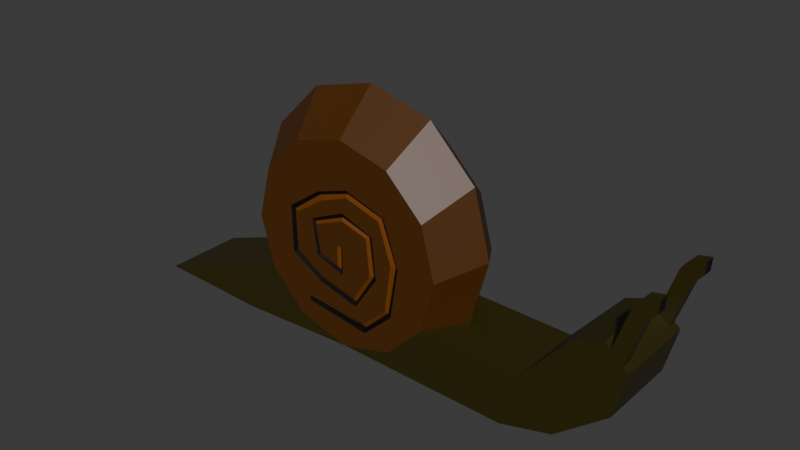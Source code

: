 # Source: Mdl_SnailEnemy1VersionJoran.blend  (saved by Blender 4.3.34; exported with 4.5.12 LTS)
import bpy
from mathutils import Matrix  # noqa: F401  (used for matrix-valued properties, if any)

bpy.ops.wm.read_factory_settings(use_empty=True)
scene = bpy.context.scene
scene.name = 'Scene'

# ---- collections
col_collection = bpy.data.collections.new('Collection'); scene.collection.children.link(col_collection)

# ---- materials (node trees are filled in below, after node groups)
mat_skincolor_snail = bpy.data.materials.new('Skincolor snail')
mat_house = bpy.data.materials.new('House')
mat_black = bpy.data.materials.new('Black')
mat_houseaccentcolor = bpy.data.materials.new('HouseAccentcolor')

# ---- material node trees
mat_skincolor_snail.use_nodes = True; mat_skincolor_snail.node_tree.nodes.clear()
_N = mat_skincolor_snail.node_tree.nodes; _L = mat_skincolor_snail.node_tree.links
n0 = _N.new('ShaderNodeBsdfPrincipled'); n0.name = 'Principled BSDF'; n0.location = (10, 300)
n0.inputs[0].default_value = (0.02936, 0.02249, 0.0, 1.0)
n1 = _N.new('ShaderNodeOutputMaterial'); n1.name = 'Material Output'; n1.location = (300, 300)
_L.new(n0.outputs[0], n1.inputs[0])
n1.is_active_output = True
mat_house.use_nodes = True; mat_house.node_tree.nodes.clear()
_N = mat_house.node_tree.nodes; _L = mat_house.node_tree.links
n0 = _N.new('ShaderNodeBsdfPrincipled'); n0.name = 'Principled BSDF'; n0.location = (10, 300)
n0.inputs[0].default_value = (0.07743, 0.0247, 0.0, 1.0)
n1 = _N.new('ShaderNodeOutputMaterial'); n1.name = 'Material Output'; n1.location = (300, 300)
_L.new(n0.outputs[0], n1.inputs[0])
n1.is_active_output = True
mat_black.use_nodes = True; mat_black.node_tree.nodes.clear()
_N = mat_black.node_tree.nodes; _L = mat_black.node_tree.links
n0 = _N.new('ShaderNodeBsdfPrincipled'); n0.name = 'Principled BSDF'; n0.location = (10, 300)
n0.inputs[0].default_value = (0.0, 0.0, 0.0, 1.0)
n1 = _N.new('ShaderNodeOutputMaterial'); n1.name = 'Material Output'; n1.location = (300, 300)
_L.new(n0.outputs[0], n1.inputs[0])
n1.is_active_output = True
mat_houseaccentcolor.use_nodes = True; mat_houseaccentcolor.node_tree.nodes.clear()
_N = mat_houseaccentcolor.node_tree.nodes; _L = mat_houseaccentcolor.node_tree.links
n0 = _N.new('ShaderNodeBsdfPrincipled'); n0.name = 'Principled BSDF'; n0.location = (10, 300)
n0.inputs[0].default_value = (0.1673, 0.04551, 0.0, 1.0)
n1 = _N.new('ShaderNodeOutputMaterial'); n1.name = 'Material Output'; n1.location = (300, 300)
_L.new(n0.outputs[0], n1.inputs[0])
n1.is_active_output = True

# ---- world
world_world = bpy.data.worlds.new('World'); scene.world = world_world
world_world.use_nodes = True; world_world.node_tree.nodes.clear()
_N = world_world.node_tree.nodes; _L = world_world.node_tree.links
n0 = _N.new('ShaderNodeOutputWorld'); n0.name = 'World Output'; n0.location = (300, 300)
n1 = _N.new('ShaderNodeBackground'); n1.name = 'Background'; n1.location = (10, 300)
n1.inputs[0].default_value = (0.05088, 0.05088, 0.05088, 1.0)
_L.new(n1.outputs[0], n0.inputs[0])
n0.is_active_output = True
world_world.color = (0.05088, 0.05088, 0.05088)
world_world.sun_shadow_jitter_overblur = 0.0

# ---- meshes
me_cylinder = bpy.data.meshes.new('Cylinder')
me_cylinder.from_pydata([(0.0, 1.0, 1.0), (0.5, 0.866, 1.0), (0.866, 0.5, 1.0), (1.0, 0.0, 1.0), (0.866, -0.5, 1.0), (0.5, -0.866, 1.0), (0.0, -1.0, 1.0), (-0.5, -0.866, 1.0), (-0.866, -0.5, 1.0), (-1.0, 0.0, 1.0), (-0.866, 0.5, 1.0), (-0.5, 0.866, 1.0), (-1.236, -1.057, 1.0), (-1.776, -1.036, 1.0), (-2.344, -1.02, 1.0), (2.681, -0.5124, 1.0), (2.194, -0.9092, 1.0), (1.694, -1.043, 1.0), (1.842, -0.5249, 1.0), (2.568, 0.1053, 1.0), (2.296, 0.009441, 1.0), (2.788, -0.08417, 1.0), (2.958, 0.4956, 0.75), (2.623, 0.05792, 1.0), (2.733, -0.0368, 1.0), (2.848, 0.5903, 0.75), (2.966, 0.6145, 1.0), (2.876, 0.4007, 1.0), (2.848, 0.5903, 1.0), (2.766, 0.4954, 1.0), (2.958, 0.4956, 1.0), (2.964, 0.6122, 0.75), (-1.714e-09, 1.384, -2.226e-08), (0.6294, 1.216, -2.226e-08), (1.09, 0.755, -2.226e-08), (1.259, 0.1255, -2.226e-08), (1.09, -0.5039, -2.226e-08), (0.0, -1.0, 0.0), (-1.09, -0.5808, -1.387e-08), (-1.259, 0.1255, -2.226e-08), (-1.09, 0.755, -2.226e-08), (-0.6294, 1.216, -2.226e-08), (-1.236, -1.057, 2.384e-07), (-1.776, -1.036, 2.384e-07), (-2.344, -1.02, 1.192e-07), (2.681, -0.5124, 2.384e-07), (2.194, -0.9092, 2.384e-07), (1.694, -1.043, 2.384e-07), (1.842, -0.5249, 1.192e-07), (2.296, 0.009441, 1.788e-07), (2.568, 0.1053, 2.384e-07), (2.788, -0.08414, 2.384e-07), (2.733, -0.0368, 0.75), (2.876, 0.4007, 0.75), (2.623, 0.05793, 0.75), (2.766, 0.4954, 0.75), (0.000173, 0.0003756, 1.0), (-0.003783, -0.2745, 1.0), (-0.2965, -0.1717, 1.0), (-0.3499, 0.1724, 1.0), (0.006107, 0.3307, 1.0), (0.3364, 0.212, 1.0), (0.3779, -0.1915, 1.0), (0.1386, -0.5376, 1.0), (-0.2767, -0.4268, 1.0), (-0.5952, -0.237, 1.0), (-0.6031, 0.2199, 1.0), (-0.2708, 0.4533, 1.0), (0.05753, 0.5601, 1.0), (0.4669, 0.4335, 1.0), (0.6192, -0.00358, 1.0), (0.5401, -0.4961, 1.0), (0.2415, -0.771, 1.0), (-0.4171, -0.678, 1.0), (-0.4132, -0.593, 1.0), (0.2237, -0.684, 1.0), (0.4768, -0.4585, 1.0), (0.5401, 0.006309, 1.0), (0.4116, 0.3841, 1.0), (0.05753, 0.4889, 1.0), (-0.2253, 0.3821, 1.0), (-0.522, 0.1843, 1.0), (-0.5279, -0.1994, 1.0), (-0.2471, -0.3616, 1.0), (0.1208, -0.4624, 1.0), (0.3067, -0.1737, 1.0), (0.2711, 0.1764, 1.0), (0.004129, 0.2555, 1.0), (-0.2965, 0.1329, 1.0), (-0.2609, -0.1381, 1.0), (-0.05916, -0.2033, 1.0), (-0.05916, 0.002353, 1.0), (-0.4154, -0.6401, 0.9595), (-0.02709, 0.001284, 0.9595), (-0.03147, -0.2291, 0.9595), (-0.2708, -0.1579, 0.9595), (-0.3262, 0.1467, 0.9595), (-0.001805, 0.2852, 0.9595), (0.2988, 0.1962, 0.9595), (0.3423, -0.1717, 0.9595), (0.1347, -0.4961, 0.9595), (-0.2629, -0.3952, 0.9595), (-0.5556, -0.2231, 0.9595), (-0.5635, 0.1962, 0.9595), (-0.2589, 0.4217, 0.9595), (0.05951, 0.5245, 0.9595), (0.4353, 0.4137, 0.9595), (0.5856, 0.004331, 0.9595), (0.5025, -0.4703, 0.9595), (0.2454, -0.7136, 0.9595)], [], [(32, 0, 1, 33), (33, 1, 2, 34), (34, 2, 3, 35), (35, 3, 4, 36), (38, 8, 9, 39), (39, 9, 10, 40), (1, 69, 2), (40, 10, 11, 41), (41, 11, 0, 32), (42, 12, 13, 43), (43, 13, 14, 44), (6, 7, 13, 12), (37, 6, 12, 42), (7, 8, 14, 13), (45, 15, 16, 46), (46, 16, 17, 47), (4, 5, 16, 15, 18), (36, 4, 18, 48), (5, 6, 17, 16), (49, 20, 19, 50), (18, 15, 21, 24, 23, 19, 20), (48, 18, 20, 49), (27, 53, 22, 30), (22, 31, 26, 30), (24, 27, 29, 23), (29, 27, 30, 26, 28), (31, 25, 28, 26), (54, 23, 29, 55), (15, 45, 51, 21), (8, 38, 44, 14), (6, 37, 47, 17), (24, 52, 53, 27), (25, 55, 29, 28), (55, 53, 52, 54), (54, 52, 24, 21, 51, 50, 19, 23), (31, 22, 53, 55, 25), (3, 70, 71, 4), (65, 64, 63, 62, 61, 60, 59, 58, 57, 56, 93, 94, 95, 96, 97, 98, 99, 100, 101, 102, 103, 104, 105, 106, 107, 108, 109, 92, 73, 72, 71, 70, 69, 68, 67, 66), (92, 109, 108, 107, 106, 105, 104, 103, 102, 101, 100, 99, 98, 97, 96, 95, 94, 93, 91, 90, 89, 88, 87, 86, 85, 84, 83, 82, 81, 80, 79, 78, 77, 76, 75, 74), (2, 69, 70, 3), (69, 1, 0, 68), (68, 0, 11, 67), (67, 11, 10, 66), (4, 71, 72, 5), (5, 72, 73, 7, 6), (7, 73, 92, 74, 75, 76, 77, 78, 79, 80, 81, 82, 83, 84, 85, 86, 87, 88, 89, 90, 91, 93, 56, 57, 58, 59, 60, 61, 62, 63, 64, 65, 8), (8, 65, 9), (9, 65, 66, 10)])
me_cylinder.polygons.foreach_set('material_index', [1, 1, 1, 1, 1, 1, 1, 1, 1, 0, 0, 0, 0, 0, 0, 0, 0, 0, 0, 0, 0, 0, 0, 2, 0, 0, 0, 0, 0, 0, 0, 0, 0, 0, 0, 0, 1, 2, 3, 1, 1, 1, 1, 1, 1, 1, 1, 1])
_uv = me_cylinder.uv_layers.new(name='UVMap')
_uv.uv.foreach_set('vector', [1.0, 0.75, 1.0, 1.0, 0.9167, 1.0, 0.9167, 0.75, 0.9167, 0.75, 0.9167, 1.0, 0.8333, 1.0, 0.8333, 0.75, 0.8333, 0.75, 0.8333, 1.0, 0.75, 1.0, 0.75, 0.75, 0.75, 0.75, 0.75, 1.0, 0.6667, 1.0, 0.6667, 0.75, 0.3333, 0.75, 0.3333, 1.0, 0.25, 1.0, 0.25, 0.75, 0.25, 0.75, 0.25, 1.0, 0.1667, 1.0, 0.1667, 0.75, 0.37, 0.4578, 0.3621, 0.354, 0.4578, 0.37, 0.1667, 0.75, 0.1667, 1.0, 0.08333, 1.0, 0.08333, 0.75, 0.08333, 0.75, 0.08333, 1.0, 7.451e-08, 1.0, 7.451e-08, 0.75, 0.5, 0.75, 0.5, 1.0, 0.4167, 1.0, 0.4167, 0.75, 0.4167, 0.75, 0.4167, 1.0, 0.3333, 1.0, 0.3333, 0.75, 0.25, 0.01, 0.13, 0.04215, 0.13, 0.04215, 0.25, 0.01, 0.5, 0.75, 0.5, 1.0, 0.5, 1.0, 0.5, 0.75, 0.13, 0.04215, 0.04215, 0.13, 0.04215, 0.13, 0.13, 0.04215, 0.6667, 0.75, 0.6667, 1.0, 0.5833, 1.0, 0.5833, 0.75, 0.5833, 0.75, 0.5833, 1.0, 0.5, 1.0, 0.5, 0.75, 0.4578, 0.13, 0.37, 0.04215, 0.37, 0.04215, 0.4578, 0.13, 0.4578, 0.13, 0.6667, 0.75, 0.6667, 1.0, 0.6667, 1.0, 0.6667, 0.75, 0.37, 0.04215, 0.25, 0.01, 0.25, 0.01, 0.37, 0.04215, 0.6667, 0.75, 0.6667, 1.0, 0.6667, 1.0, 0.6667, 0.75, 0.4578, 0.13, 0.4578, 0.13, 0.4578, 0.13, 0.4578, 0.13, 0.4578, 0.13, 0.4578, 0.13, 0.4578, 0.13, 0.6667, 0.75, 0.6667, 1.0, 0.6667, 1.0, 0.6667, 0.75, 0.6667, 1.0, 0.6667, 0.9375, 0.6667, 0.9375, 0.6667, 1.0, 0.6667, 0.9375, 0.6667, 0.9375, 0.6667, 1.0, 0.6667, 1.0, 0.4578, 0.13, 0.4578, 0.13, 0.4578, 0.13, 0.4578, 0.13, 0.4578, 0.13, 0.4578, 0.13, 0.4578, 0.13, 0.4578, 0.13, 0.4578, 0.13, 0.6667, 0.9375, 0.6667, 0.9375, 0.6667, 1.0, 0.6667, 1.0, 0.6667, 0.9375, 0.6667, 1.0, 0.6667, 1.0, 0.6667, 0.9375, 0.6667, 1.0, 0.6667, 0.75, 0.6667, 0.75, 0.6667, 1.0, 0.3333, 1.0, 0.3333, 0.75, 0.3333, 0.75, 0.3333, 1.0, 0.5, 1.0, 0.5, 0.75, 0.5, 0.75, 0.5, 1.0, 0.6667, 1.0, 0.6667, 0.9375, 0.6667, 0.9375, 0.6667, 1.0, 0.6667, 0.9375, 0.6667, 0.9375, 0.6667, 1.0, 0.6667, 1.0, 0.6667, 0.9375, 0.6667, 0.9375, 0.6667, 0.9375, 0.6667, 0.9375, 0.6667, 0.9375, 0.6667, 0.9375, 0.6667, 1.0, 0.6667, 1.0, 0.6667, 0.75, 0.6667, 0.75, 0.6667, 1.0, 0.6667, 1.0, 0.6667, 0.9375, 0.6667, 0.9375, 0.6667, 0.9375, 0.6667, 0.9375, 0.6667, 0.9375, 0.49, 0.25, 0.3986, 0.2491, 0.3796, 0.1309, 0.4578, 0.13, 0.1072, 0.1931, 0.1836, 0.1476, 0.2833, 0.121, 0.3407, 0.204, 0.3307, 0.3009, 0.2515, 0.3294, 0.166, 0.2914, 0.1788, 0.2088, 0.2491, 0.1841, 0.25, 0.2501, 0.2435, 0.2503, 0.2424, 0.195, 0.185, 0.2121, 0.1717, 0.2852, 0.2496, 0.3184, 0.3217, 0.2971, 0.3322, 0.2088, 0.2823, 0.1309, 0.1869, 0.1552, 0.1167, 0.1965, 0.1148, 0.2971, 0.1879, 0.3512, 0.2643, 0.3759, 0.3545, 0.3493, 0.3905, 0.251, 0.3706, 0.1371, 0.3089, 0.07873, 0.1503, 0.09639, 0.1499, 0.08728, 0.308, 0.06497, 0.3796, 0.1309, 0.3986, 0.2491, 0.3621, 0.354, 0.2638, 0.3844, 0.185, 0.3588, 0.1053, 0.3028, 0.1503, 0.09639, 0.3089, 0.07873, 0.3706, 0.1371, 0.3905, 0.251, 0.3545, 0.3493, 0.2643, 0.3759, 0.1879, 0.3512, 0.1148, 0.2971, 0.1167, 0.1965, 0.1869, 0.1552, 0.2823, 0.1309, 0.3322, 0.2088, 0.3217, 0.2971, 0.2496, 0.3184, 0.1717, 0.2852, 0.185, 0.2121, 0.2424, 0.195, 0.2435, 0.2503, 0.2358, 0.2506, 0.2358, 0.2012, 0.1874, 0.2169, 0.1788, 0.2819, 0.251, 0.3113, 0.3151, 0.2923, 0.3236, 0.2083, 0.279, 0.139, 0.1907, 0.1632, 0.1233, 0.2021, 0.1247, 0.2942, 0.1959, 0.3417, 0.2638, 0.3673, 0.3488, 0.3422, 0.3796, 0.2515, 0.3644, 0.14, 0.3037, 0.08585, 0.1508, 0.1077, 0.4578, 0.37, 0.3621, 0.354, 0.3986, 0.2491, 0.49, 0.25, 0.3621, 0.354, 0.37, 0.4578, 0.25, 0.49, 0.2638, 0.3844, 0.2638, 0.3844, 0.25, 0.49, 0.13, 0.4578, 0.185, 0.3588, 0.185, 0.3588, 0.13, 0.4578, 0.04215, 0.37, 0.1053, 0.3028, 0.4578, 0.13, 0.3796, 0.1309, 0.308, 0.06497, 0.37, 0.04215, 0.37, 0.04215, 0.308, 0.06497, 0.1499, 0.08728, 0.13, 0.04215, 0.25, 0.01, 0.13, 0.04215, 0.1499, 0.08728, 0.1503, 0.09639, 0.1508, 0.1077, 0.3037, 0.08585, 0.3644, 0.14, 0.3796, 0.2515, 0.3488, 0.3422, 0.2638, 0.3673, 0.1959, 0.3417, 0.1247, 0.2942, 0.1233, 0.2021, 0.1907, 0.1632, 0.279, 0.139, 0.3236, 0.2083, 0.3151, 0.2923, 0.251, 0.3113, 0.1788, 0.2819, 0.1874, 0.2169, 0.2358, 0.2012, 0.2358, 0.2506, 0.2435, 0.2503, 0.25, 0.2501, 0.2491, 0.1841, 0.1788, 0.2088, 0.166, 0.2914, 0.2515, 0.3294, 0.3307, 0.3009, 0.3407, 0.204, 0.2833, 0.121, 0.1836, 0.1476, 0.1072, 0.1931, 0.04215, 0.13, 0.04215, 0.13, 0.1072, 0.1931, 0.01, 0.25, 0.01, 0.25, 0.1072, 0.1931, 0.1053, 0.3028, 0.04215, 0.37])
me_cylinder.materials.append(mat_skincolor_snail)
me_cylinder.materials.append(mat_house)
me_cylinder.materials.append(mat_black)
me_cylinder.materials.append(mat_houseaccentcolor)
me_cylinder.update()

# ---- objects
ob_snailenemy = bpy.data.objects.new('SnailEnemy', me_cylinder)

# ---- transforms, parenting, visibility, modifiers, constraints
ob_snailenemy.location = (0.0, 0.0, 1.043)
ob_snailenemy.rotation_euler = (1.571, -0.0, 0.0)
ob_snailenemy.scale = (1.0, 1.0, 0.4009)
_m = ob_snailenemy.modifiers.new('Mirror', 'MIRROR')
_m.use_axis = (False, False, True)

# ---- collection membership
col_collection.objects.link(ob_snailenemy)

# ---- scene / render settings (as saved in the file)
scene.frame_start = 1; scene.frame_end = 250; scene.frame_set(1)
scene.render.engine = 'BLENDER_EEVEE_NEXT'
bpy.context.view_layer.update()

# ---- added for rendering (the .blend has no active camera and no usable light): camera, sun
cam_auto = bpy.data.cameras.new('AutoCamera')
cam_auto.lens = 50.0
cam_auto.sensor_width = 36.0
cam_auto.clip_end = 1000.0
ob_auto_camera = bpy.data.objects.new('AutoCamera', cam_auto)
scene.collection.objects.link(ob_auto_camera)
ob_auto_camera.location = (5.76854, -6.54894, 5.57235)
ob_auto_camera.rotation_euler = (1.09748, -7.21219e-08, 0.694738)
scene.camera = ob_auto_camera
light_auto_sun = bpy.data.lights.new('AutoSun', 'SUN')
light_auto_sun.energy = 3.0
light_auto_sun.angle = 0.0523599
ob_auto_sun = bpy.data.objects.new('AutoSun', light_auto_sun)
scene.collection.objects.link(ob_auto_sun)
ob_auto_sun.rotation_euler = (0.872665, 0.174533, 0.523599)
bpy.context.view_layer.update()
